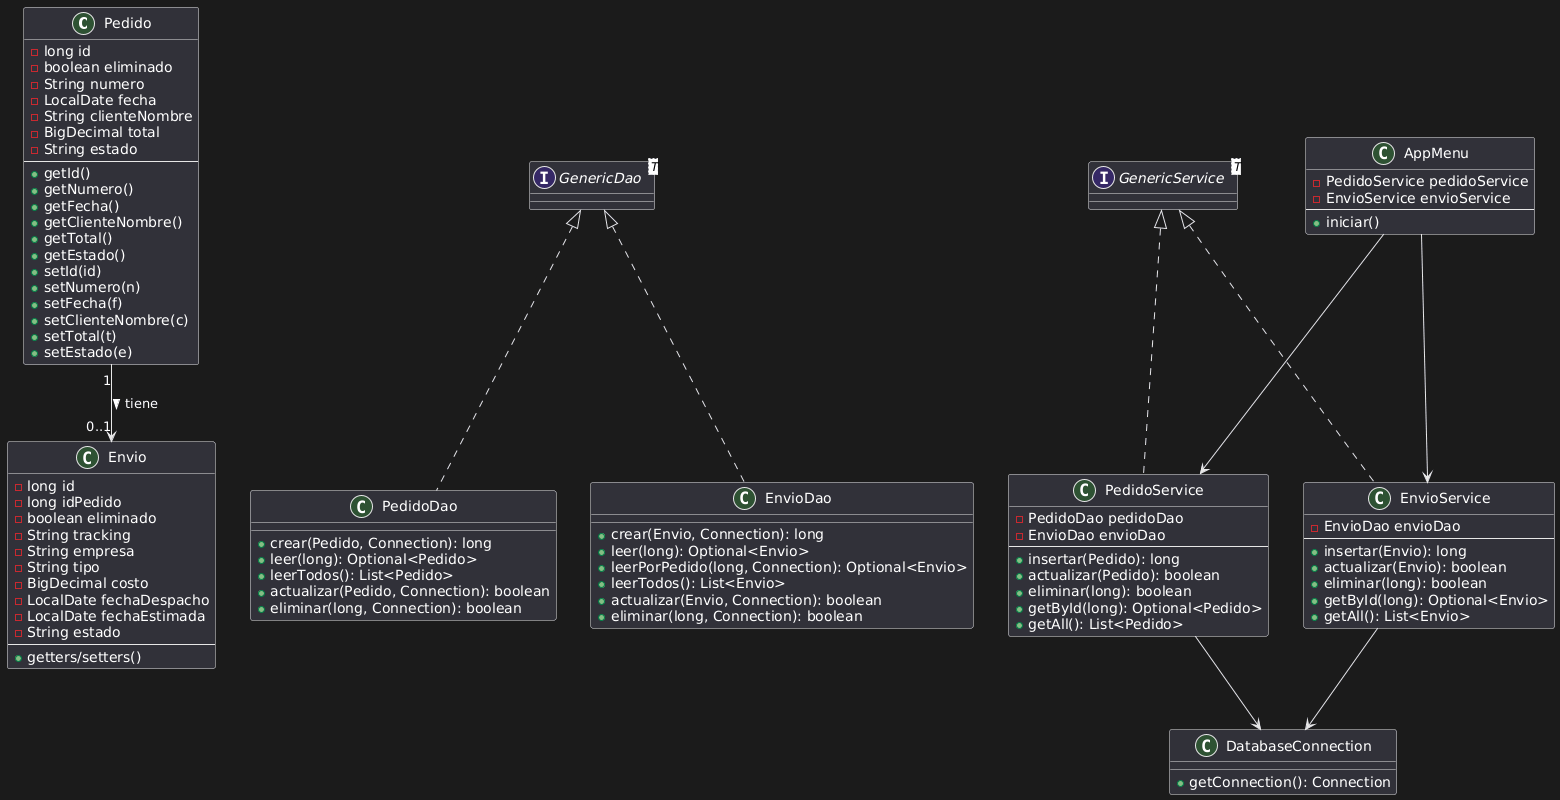

The diagram above was rendered by PlantUML. Its source (embedded in the PNG):
@startuml
' ======= ENTIDADES =======
class Pedido {
    - long id
    - boolean eliminado
    - String numero
    - LocalDate fecha
    - String clienteNombre
    - BigDecimal total
    - String estado
    --
    + getId()
    + getNumero()
    + getFecha()
    + getClienteNombre()
    + getTotal()
    + getEstado()
    + setId(id)
    + setNumero(n)
    + setFecha(f)
    + setClienteNombre(c)
    + setTotal(t)
    + setEstado(e)
}

class Envio {
    - long id
    - long idPedido
    - boolean eliminado
    - String tracking
    - String empresa
    - String tipo
    - BigDecimal costo
    - LocalDate fechaDespacho
    - LocalDate fechaEstimada
    - String estado
    --
    + getters/setters()
}

' Relación 1 → 1 entre Pedido y Envio
Pedido "1" --> "0..1" Envio : tiene >

' ===== DAO =====
interface GenericDao<T>

class PedidoDao {
    + crear(Pedido, Connection): long
    + leer(long): Optional<Pedido>
    + leerTodos(): List<Pedido>
    + actualizar(Pedido, Connection): boolean
    + eliminar(long, Connection): boolean
}

class EnvioDao {
    + crear(Envio, Connection): long
    + leer(long): Optional<Envio>
    + leerPorPedido(long, Connection): Optional<Envio>
    + leerTodos(): List<Envio>
    + actualizar(Envio, Connection): boolean
    + eliminar(long, Connection): boolean
}

GenericDao <|.. PedidoDao
GenericDao <|.. EnvioDao

' ===== SERVICE =====
interface GenericService<T>

class PedidoService {
    - PedidoDao pedidoDao
    - EnvioDao envioDao
    --
    + insertar(Pedido): long
    + actualizar(Pedido): boolean
    + eliminar(long): boolean
    + getById(long): Optional<Pedido>
    + getAll(): List<Pedido>
}

class EnvioService {
    - EnvioDao envioDao
    --
    + insertar(Envio): long
    + actualizar(Envio): boolean
    + eliminar(long): boolean
    + getById(long): Optional<Envio>
    + getAll(): List<Envio>
}

GenericService <|.. PedidoService
GenericService <|.. EnvioService

' ===== CAPA APP =====
class AppMenu {
    - PedidoService pedidoService
    - EnvioService envioService
    --
    + iniciar()
}

AppMenu --> PedidoService
AppMenu --> EnvioService

' ===== BASE DE DATOS =====
class DatabaseConnection {
    + getConnection(): Connection
}

PedidoService --> DatabaseConnection
EnvioService --> DatabaseConnection
@enduml